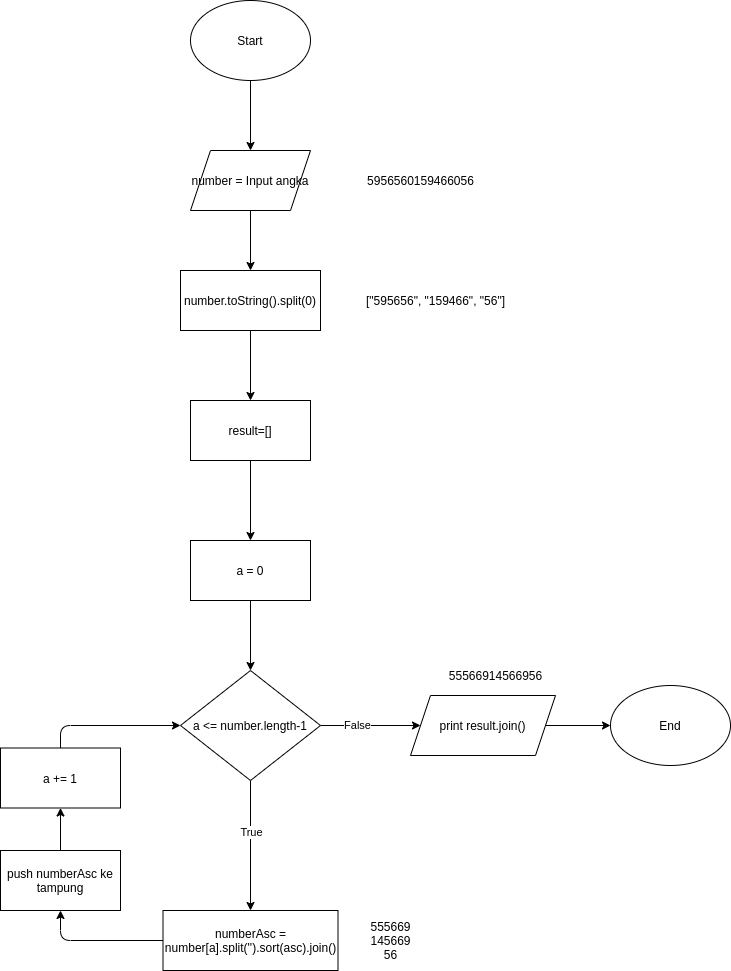

The diagram above was exported from draw.io. Its source (the exported page's mxGraphModel, read from the mxfile embedded in the PNG):
<mxGraphModel dx="868" dy="410" grid="1" gridSize="10" guides="1" tooltips="1" connect="1" arrows="1" fold="1" page="1" pageScale="1" pageWidth="850" pageHeight="1100" math="0" shadow="0">
  <root>
    <mxCell id="0" />
    <mxCell id="1" parent="0" />
    <mxCell id="w8AUAogTofLpjKGrJk5x-12" value="" style="edgeStyle=orthogonalEdgeStyle;rounded=0;orthogonalLoop=1;jettySize=auto;html=1;" edge="1" parent="1" source="w8AUAogTofLpjKGrJk5x-1" target="w8AUAogTofLpjKGrJk5x-2">
      <mxGeometry relative="1" as="geometry" />
    </mxCell>
    <mxCell id="w8AUAogTofLpjKGrJk5x-1" value="Start" style="ellipse;whiteSpace=wrap;html=1;" vertex="1" parent="1">
      <mxGeometry x="350" y="20" width="120" height="80" as="geometry" />
    </mxCell>
    <mxCell id="w8AUAogTofLpjKGrJk5x-13" value="" style="edgeStyle=orthogonalEdgeStyle;rounded=0;orthogonalLoop=1;jettySize=auto;html=1;" edge="1" parent="1" source="w8AUAogTofLpjKGrJk5x-2" target="w8AUAogTofLpjKGrJk5x-3">
      <mxGeometry relative="1" as="geometry" />
    </mxCell>
    <mxCell id="w8AUAogTofLpjKGrJk5x-2" value="number = Input angka" style="shape=parallelogram;perimeter=parallelogramPerimeter;whiteSpace=wrap;html=1;fixedSize=1;" vertex="1" parent="1">
      <mxGeometry x="350" y="170" width="120" height="60" as="geometry" />
    </mxCell>
    <mxCell id="w8AUAogTofLpjKGrJk5x-14" value="" style="edgeStyle=orthogonalEdgeStyle;rounded=0;orthogonalLoop=1;jettySize=auto;html=1;" edge="1" parent="1" source="w8AUAogTofLpjKGrJk5x-3">
      <mxGeometry relative="1" as="geometry">
        <mxPoint x="410" y="419.9999999999999" as="targetPoint" />
      </mxGeometry>
    </mxCell>
    <mxCell id="w8AUAogTofLpjKGrJk5x-3" value="number.toString().split(0)" style="rounded=0;whiteSpace=wrap;html=1;" vertex="1" parent="1">
      <mxGeometry x="340" y="290" width="140" height="60" as="geometry" />
    </mxCell>
    <mxCell id="w8AUAogTofLpjKGrJk5x-16" value="" style="edgeStyle=orthogonalEdgeStyle;rounded=0;orthogonalLoop=1;jettySize=auto;html=1;" edge="1" parent="1" source="w8AUAogTofLpjKGrJk5x-7" target="w8AUAogTofLpjKGrJk5x-8">
      <mxGeometry relative="1" as="geometry" />
    </mxCell>
    <mxCell id="w8AUAogTofLpjKGrJk5x-7" value="result=[]" style="rounded=0;whiteSpace=wrap;html=1;" vertex="1" parent="1">
      <mxGeometry x="350" y="420" width="120" height="60" as="geometry" />
    </mxCell>
    <mxCell id="w8AUAogTofLpjKGrJk5x-17" value="" style="edgeStyle=orthogonalEdgeStyle;rounded=0;orthogonalLoop=1;jettySize=auto;html=1;" edge="1" parent="1" source="w8AUAogTofLpjKGrJk5x-8" target="w8AUAogTofLpjKGrJk5x-9">
      <mxGeometry relative="1" as="geometry" />
    </mxCell>
    <mxCell id="w8AUAogTofLpjKGrJk5x-8" value="a = 0" style="rounded=0;whiteSpace=wrap;html=1;" vertex="1" parent="1">
      <mxGeometry x="350" y="560" width="120" height="60" as="geometry" />
    </mxCell>
    <mxCell id="w8AUAogTofLpjKGrJk5x-18" value="" style="edgeStyle=orthogonalEdgeStyle;rounded=0;orthogonalLoop=1;jettySize=auto;html=1;" edge="1" parent="1" source="w8AUAogTofLpjKGrJk5x-9" target="w8AUAogTofLpjKGrJk5x-10">
      <mxGeometry relative="1" as="geometry" />
    </mxCell>
    <mxCell id="w8AUAogTofLpjKGrJk5x-21" value="True" style="edgeLabel;html=1;align=center;verticalAlign=middle;resizable=0;points=[];" vertex="1" connectable="0" parent="w8AUAogTofLpjKGrJk5x-18">
      <mxGeometry x="-0.2222" relative="1" as="geometry">
        <mxPoint as="offset" />
      </mxGeometry>
    </mxCell>
    <mxCell id="w8AUAogTofLpjKGrJk5x-25" value="" style="edgeStyle=orthogonalEdgeStyle;rounded=0;orthogonalLoop=1;jettySize=auto;html=1;" edge="1" parent="1" source="w8AUAogTofLpjKGrJk5x-9">
      <mxGeometry relative="1" as="geometry">
        <mxPoint x="580" y="745" as="targetPoint" />
      </mxGeometry>
    </mxCell>
    <mxCell id="w8AUAogTofLpjKGrJk5x-26" value="False" style="edgeLabel;html=1;align=center;verticalAlign=middle;resizable=0;points=[];" vertex="1" connectable="0" parent="w8AUAogTofLpjKGrJk5x-25">
      <mxGeometry x="-0.2889" y="1" relative="1" as="geometry">
        <mxPoint as="offset" />
      </mxGeometry>
    </mxCell>
    <mxCell id="w8AUAogTofLpjKGrJk5x-9" value="a &amp;lt;= number.length-1" style="rhombus;whiteSpace=wrap;html=1;" vertex="1" parent="1">
      <mxGeometry x="340" y="690" width="140" height="110" as="geometry" />
    </mxCell>
    <mxCell id="w8AUAogTofLpjKGrJk5x-10" value="numberAsc = number[a].split('').sort(asc).join()" style="rounded=0;whiteSpace=wrap;html=1;" vertex="1" parent="1">
      <mxGeometry x="322.5" y="930" width="175" height="60" as="geometry" />
    </mxCell>
    <mxCell id="w8AUAogTofLpjKGrJk5x-11" value="a += 1" style="rounded=0;whiteSpace=wrap;html=1;" vertex="1" parent="1">
      <mxGeometry x="160" y="767.5" width="120" height="60" as="geometry" />
    </mxCell>
    <mxCell id="w8AUAogTofLpjKGrJk5x-20" value="" style="endArrow=classic;html=1;exitX=0.5;exitY=0;exitDx=0;exitDy=0;entryX=0;entryY=0.5;entryDx=0;entryDy=0;" edge="1" parent="1" source="w8AUAogTofLpjKGrJk5x-11" target="w8AUAogTofLpjKGrJk5x-9">
      <mxGeometry width="50" height="50" relative="1" as="geometry">
        <mxPoint x="190" y="920" as="sourcePoint" />
        <mxPoint x="240" y="870" as="targetPoint" />
        <Array as="points">
          <mxPoint x="220" y="745" />
        </Array>
      </mxGeometry>
    </mxCell>
    <mxCell id="w8AUAogTofLpjKGrJk5x-38" value="" style="edgeStyle=orthogonalEdgeStyle;rounded=0;orthogonalLoop=1;jettySize=auto;html=1;" edge="1" parent="1" source="w8AUAogTofLpjKGrJk5x-35" target="w8AUAogTofLpjKGrJk5x-37">
      <mxGeometry relative="1" as="geometry" />
    </mxCell>
    <mxCell id="w8AUAogTofLpjKGrJk5x-35" value="print result.join()" style="shape=parallelogram;perimeter=parallelogramPerimeter;whiteSpace=wrap;html=1;fixedSize=1;" vertex="1" parent="1">
      <mxGeometry x="570" y="715" width="145" height="60" as="geometry" />
    </mxCell>
    <mxCell id="w8AUAogTofLpjKGrJk5x-37" value="End" style="ellipse;whiteSpace=wrap;html=1;" vertex="1" parent="1">
      <mxGeometry x="770" y="705" width="120" height="80" as="geometry" />
    </mxCell>
    <mxCell id="w8AUAogTofLpjKGrJk5x-43" value="" style="edgeStyle=orthogonalEdgeStyle;rounded=0;orthogonalLoop=1;jettySize=auto;html=1;" edge="1" parent="1" source="w8AUAogTofLpjKGrJk5x-42" target="w8AUAogTofLpjKGrJk5x-11">
      <mxGeometry relative="1" as="geometry" />
    </mxCell>
    <mxCell id="w8AUAogTofLpjKGrJk5x-42" value="push numberAsc ke tampung" style="rounded=0;whiteSpace=wrap;html=1;" vertex="1" parent="1">
      <mxGeometry x="160" y="870" width="120" height="60" as="geometry" />
    </mxCell>
    <mxCell id="w8AUAogTofLpjKGrJk5x-44" value="" style="endArrow=classic;html=1;entryX=0.5;entryY=1;entryDx=0;entryDy=0;exitX=0;exitY=0.5;exitDx=0;exitDy=0;" edge="1" parent="1" source="w8AUAogTofLpjKGrJk5x-10" target="w8AUAogTofLpjKGrJk5x-42">
      <mxGeometry width="50" height="50" relative="1" as="geometry">
        <mxPoint x="320" y="960" as="sourcePoint" />
        <mxPoint x="280" y="950" as="targetPoint" />
        <Array as="points">
          <mxPoint x="220" y="960" />
        </Array>
      </mxGeometry>
    </mxCell>
    <mxCell id="w8AUAogTofLpjKGrJk5x-46" value="[&quot;595656&quot;, &quot;159466&quot;, &quot;56&quot;]" style="text;html=1;align=center;verticalAlign=middle;resizable=0;points=[];autosize=1;" vertex="1" parent="1">
      <mxGeometry x="520" y="310" width="150" height="20" as="geometry" />
    </mxCell>
    <mxCell id="w8AUAogTofLpjKGrJk5x-47" value="555669&lt;br&gt;145669&lt;br&gt;56" style="text;html=1;align=center;verticalAlign=middle;resizable=0;points=[];autosize=1;" vertex="1" parent="1">
      <mxGeometry x="520" y="935" width="60" height="50" as="geometry" />
    </mxCell>
    <mxCell id="w8AUAogTofLpjKGrJk5x-48" value="55566914566956" style="text;html=1;align=center;verticalAlign=middle;resizable=0;points=[];autosize=1;" vertex="1" parent="1">
      <mxGeometry x="600" y="685" width="110" height="20" as="geometry" />
    </mxCell>
    <mxCell id="w8AUAogTofLpjKGrJk5x-49" value="5956560159466056" style="text;html=1;align=center;verticalAlign=middle;resizable=0;points=[];autosize=1;" vertex="1" parent="1">
      <mxGeometry x="520" y="190" width="120" height="20" as="geometry" />
    </mxCell>
  </root>
</mxGraphModel>